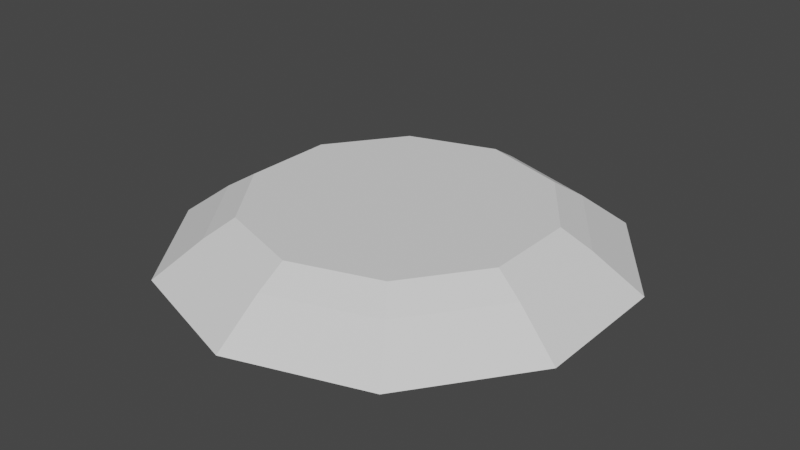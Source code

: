 # Source: base.blend  (saved by Blender 3.3.6; exported with 4.5.12 LTS)
import bpy
from mathutils import Matrix  # noqa: F401  (used for matrix-valued properties, if any)

bpy.ops.wm.read_factory_settings(use_empty=True)
scene = bpy.context.scene
scene.name = 'Scene'

# ---- collections
col_collection = bpy.data.collections.new('Collection'); scene.collection.children.link(col_collection)

# ---- world
world_world = bpy.data.worlds.new('World'); scene.world = world_world
world_world.use_nodes = True; world_world.node_tree.nodes.clear()
_N = world_world.node_tree.nodes; _L = world_world.node_tree.links
n0 = _N.new('ShaderNodeOutputWorld'); n0.name = 'World Output'; n0.location = (300, 300)
n1 = _N.new('ShaderNodeBackground'); n1.name = 'Background'; n1.location = (10, 300)
n1.inputs[0].default_value = (0.05088, 0.05088, 0.05088, 1.0)
_L.new(n1.outputs[0], n0.inputs[0])
n0.is_active_output = True
world_world.color = (0.05088, 0.05088, 0.05088)
world_world.use_sun_shadow = False
world_world.sun_shadow_jitter_overblur = 0.0

# ---- meshes
me_cylinder = bpy.data.meshes.new('Cylinder')
me_cylinder.from_pydata([(1.163e-09, 1.013, -0.2142), (0.5953, 0.8194, -0.2142), (0.9633, 0.313, -0.2142), (0.9633, -0.313, -0.2142), (0.5953, -0.8194, -0.2142), (1.163e-09, -1.013, -0.2142), (-0.5953, -0.8194, -0.2142), (-0.9633, -0.313, -0.2142), (-0.9633, 0.313, -0.2142), (-0.5953, 0.8194, -0.2142), (3.011e-09, 0.6669, 0.02142), (-4.2e-10, 0.7979, -0.0569), (0.392, 0.5395, 0.02142), (0.469, 0.6455, -0.0569), (0.6343, 0.2061, 0.02142), (0.7588, 0.2466, -0.0569), (0.6343, -0.2061, 0.02142), (0.7588, -0.2466, -0.0569), (0.392, -0.5395, 0.02142), (0.469, -0.6455, -0.0569), (-4.524e-09, -0.6669, 0.02142), (-4.2e-10, -0.7979, -0.0569), (-0.392, -0.5395, 0.02142), (-0.469, -0.6455, -0.0569), (-0.6343, -0.2061, 0.02142), (-0.7588, -0.2466, -0.0569), (-0.6343, 0.2061, 0.02142), (-0.7588, 0.2466, -0.0569), (-0.392, 0.5395, 0.02142), (-0.469, 0.6455, -0.0569)], [], [(9, 29, 11, 0), (2, 15, 17, 3), (3, 17, 19, 4), (4, 19, 21, 5), (5, 21, 23, 6), (6, 23, 25, 7), (7, 25, 27, 8), (8, 27, 29, 9), (0, 11, 13, 1), (1, 13, 15, 2), (0, 1, 2, 3, 4, 5, 6, 7, 8, 9), (13, 11, 10, 12), (15, 13, 12, 14), (17, 15, 14, 16), (19, 17, 16, 18), (21, 19, 18, 20), (23, 21, 20, 22), (25, 23, 22, 24), (27, 25, 24, 26), (29, 27, 26, 28), (11, 29, 28, 10), (12, 10, 28, 26, 24, 22, 20, 18, 16, 14)])
_uv = me_cylinder.uv_layers.new(name='UVMap')
_uv.uv.foreach_set('vector', [0.1, 0.5, 0.1, 0.8338, -7.451e-08, 0.8338, -7.451e-08, 0.5, 0.8, 0.5, 0.8, 0.8338, 0.7, 0.8338, 0.7, 0.5, 0.7, 0.5, 0.7, 0.8338, 0.6, 0.8338, 0.6, 0.5, 0.6, 0.5, 0.6, 0.8338, 0.5, 0.8338, 0.5, 0.5, 0.5, 0.5, 0.5, 0.8338, 0.4, 0.8338, 0.4, 0.5, 0.4, 0.5, 0.4, 0.8338, 0.3, 0.8338, 0.3, 0.5, 0.3, 0.5, 0.3, 0.8338, 0.2, 0.8338, 0.2, 0.5, 0.2, 0.5, 0.2, 0.8338, 0.1, 0.8338, 0.1, 0.5, 1.0, 0.5, 1.0, 0.8338, 0.9, 0.8338, 0.9, 0.5, 0.9, 0.5, 0.9, 0.8338, 0.8, 0.8338, 0.8, 0.5, 0.75, 0.49, 0.8911, 0.4442, 0.9783, 0.3242, 0.9783, 0.1758, 0.8911, 0.05584, 0.75, 0.01, 0.6089, 0.05584, 0.5217, 0.1758, 0.5217, 0.3242, 0.6089, 0.4442, 0.3911, 0.4442, 0.25, 0.49, 0.25, 0.4551, 0.3706, 0.416, 0.4783, 0.3242, 0.3911, 0.4442, 0.3706, 0.416, 0.4451, 0.3134, 0.4783, 0.1758, 0.4783, 0.3242, 0.4451, 0.3134, 0.4451, 0.1866, 0.3911, 0.05584, 0.4783, 0.1758, 0.4451, 0.1866, 0.3706, 0.08403, 0.25, 0.01, 0.3911, 0.05584, 0.3706, 0.08403, 0.25, 0.04485, 0.1089, 0.05584, 0.25, 0.01, 0.25, 0.04485, 0.1294, 0.08403, 0.02175, 0.1758, 0.1089, 0.05584, 0.1294, 0.08403, 0.05489, 0.1866, 0.02175, 0.3242, 0.02175, 0.1758, 0.05489, 0.1866, 0.05489, 0.3134, 0.1089, 0.4442, 0.02175, 0.3242, 0.05489, 0.3134, 0.1294, 0.416, 0.25, 0.49, 0.1089, 0.4442, 0.1294, 0.416, 0.25, 0.4551, 0.3706, 0.416, 0.25, 0.4551, 0.1294, 0.416, 0.05489, 0.3134, 0.05489, 0.1866, 0.1294, 0.08403, 0.25, 0.04485, 0.3706, 0.08403, 0.4451, 0.1866, 0.4451, 0.3134])
me_cylinder.update()

# ---- objects
ob_cylinder = bpy.data.objects.new('Cylinder', me_cylinder)

# ---- transforms, parenting, visibility, modifiers, constraints
ob_cylinder.location = (0.0, 0.0, 0.0)

# ---- collection membership
col_collection.objects.link(ob_cylinder)

# ---- scene / render settings (as saved in the file)
scene.frame_start = 1; scene.frame_end = 250; scene.frame_set(1)
scene.render.engine = 'BLENDER_EEVEE_NEXT'
scene.cycles.sampling_pattern = 'TABULATED_SOBOL'
scene.cycles.use_light_tree = False
scene.view_settings.view_transform = 'Filmic'
bpy.context.view_layer.update()

# ---- added for rendering (the .blend has no active camera and no usable light): camera, sun
cam_auto = bpy.data.cameras.new('AutoCamera')
cam_auto.lens = 50.0
cam_auto.sensor_width = 36.0
cam_auto.clip_end = 1000.0
ob_auto_camera = bpy.data.objects.new('AutoCamera', cam_auto)
scene.collection.objects.link(ob_auto_camera)
ob_auto_camera.location = (2.59571, -3.11486, 1.9802)
ob_auto_camera.rotation_euler = (1.09748, -7.21219e-08, 0.694738)
scene.camera = ob_auto_camera
light_auto_sun = bpy.data.lights.new('AutoSun', 'SUN')
light_auto_sun.energy = 3.0
light_auto_sun.angle = 0.0523599
ob_auto_sun = bpy.data.objects.new('AutoSun', light_auto_sun)
scene.collection.objects.link(ob_auto_sun)
ob_auto_sun.rotation_euler = (0.872665, 0.174533, 0.523599)
bpy.context.view_layer.update()
